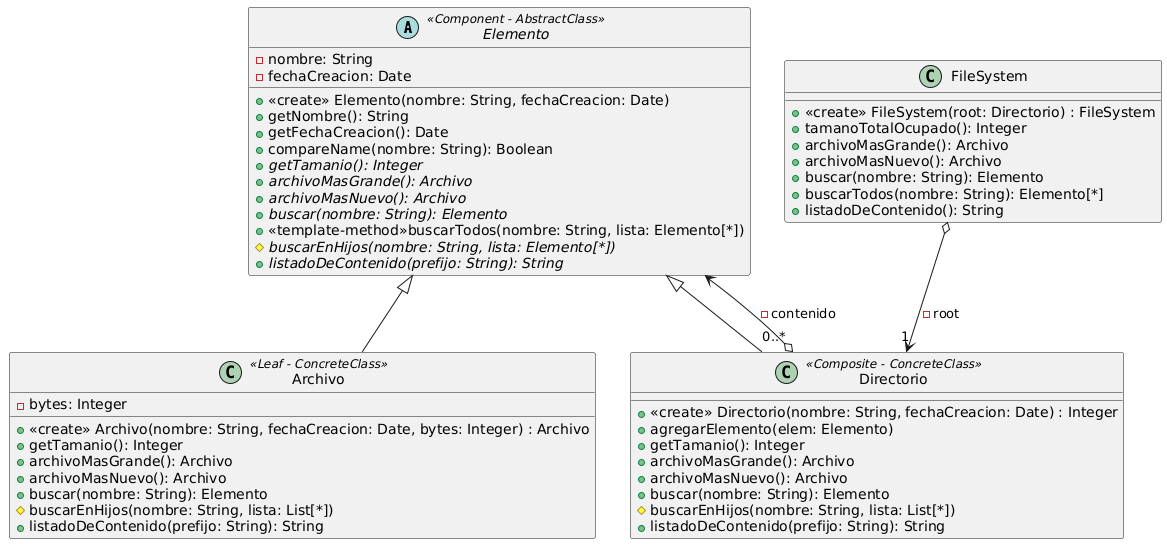

The diagram above was rendered by PlantUML. Its source (embedded in the PNG):
@startuml
abstract class Elemento <<Component - AbstractClass>>{
    -nombre: String
    -fechaCreacion: Date
    +<<create>> Elemento(nombre: String, fechaCreacion: Date)
    +getNombre(): String
    +getFechaCreacion(): Date
    +compareName(nombre: String): Boolean
    +{abstract} getTamanio(): Integer
    +{abstract} archivoMasGrande(): Archivo
    +{abstract} archivoMasNuevo(): Archivo
    +{abstract} buscar(nombre: String): Elemento
    +<<template-method>>buscarTodos(nombre: String, lista: Elemento[*])
    #{abstract} buscarEnHijos(nombre: String, lista: Elemento[*])
    +{abstract} listadoDeContenido(prefijo: String): String
  }

  class Archivo <<Leaf - ConcreteClass>> {
    -bytes: Integer
    +<<create>> Archivo(nombre: String, fechaCreacion: Date, bytes: Integer) : Archivo
    +getTamanio(): Integer
    +archivoMasGrande(): Archivo
    +archivoMasNuevo(): Archivo
    +buscar(nombre: String): Elemento
    #buscarEnHijos(nombre: String, lista: List[*])
    +listadoDeContenido(prefijo: String): String
  }

  class Directorio <<Composite - ConcreteClass>> {
    +<<create>> Directorio(nombre: String, fechaCreacion: Date) : Integer
    +agregarElemento(elem: Elemento)
    +getTamanio(): Integer
    +archivoMasGrande(): Archivo
    +archivoMasNuevo(): Archivo
    +buscar(nombre: String): Elemento
    #buscarEnHijos(nombre: String, lista: List[*])
    +listadoDeContenido(prefijo: String): String
  }

  class FileSystem {
    +<<create>> FileSystem(root: Directorio) : FileSystem
    +tamanoTotalOcupado(): Integer
    +archivoMasGrande(): Archivo
    +archivoMasNuevo(): Archivo
    +buscar(nombre: String): Elemento
    +buscarTodos(nombre: String): Elemento[*]
    +listadoDeContenido(): String
  }

  ' Relaciones
  Elemento <|-- Archivo
  Elemento <|-- Directorio
  FileSystem o--> "1" Directorio : - root
  Directorio o--> Elemento : "0..*" - contenido
@enduml